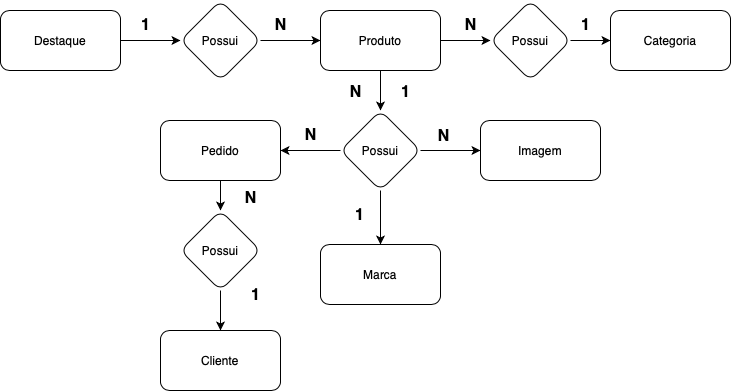

The diagram above was exported from draw.io. Its source (the exported page's mxGraphModel, read from the mxfile embedded in the PNG):
<mxGraphModel dx="954" dy="572" grid="1" gridSize="10" guides="1" tooltips="1" connect="1" arrows="1" fold="1" page="1" pageScale="1" pageWidth="827" pageHeight="1169" math="0" shadow="0">
  <root>
    <mxCell id="0" />
    <mxCell id="1" parent="0" />
    <mxCell id="Fe-8i2E3tYrmEgZA2dhN-3" value="" style="edgeStyle=orthogonalEdgeStyle;rounded=0;orthogonalLoop=1;jettySize=auto;html=1;" parent="1" source="Fe-8i2E3tYrmEgZA2dhN-1" target="Fe-8i2E3tYrmEgZA2dhN-2" edge="1">
      <mxGeometry relative="1" as="geometry" />
    </mxCell>
    <mxCell id="Fe-8i2E3tYrmEgZA2dhN-1" value="Destaque" style="rounded=1;whiteSpace=wrap;html=1;" parent="1" vertex="1">
      <mxGeometry x="40" y="100" width="120" height="60" as="geometry" />
    </mxCell>
    <mxCell id="Fe-8i2E3tYrmEgZA2dhN-5" value="" style="edgeStyle=orthogonalEdgeStyle;rounded=0;orthogonalLoop=1;jettySize=auto;html=1;" parent="1" source="Fe-8i2E3tYrmEgZA2dhN-2" target="Fe-8i2E3tYrmEgZA2dhN-4" edge="1">
      <mxGeometry relative="1" as="geometry" />
    </mxCell>
    <mxCell id="Fe-8i2E3tYrmEgZA2dhN-2" value="Possui" style="rhombus;whiteSpace=wrap;html=1;rounded=1;" parent="1" vertex="1">
      <mxGeometry x="220" y="90" width="80" height="80" as="geometry" />
    </mxCell>
    <mxCell id="Fe-8i2E3tYrmEgZA2dhN-7" value="" style="edgeStyle=orthogonalEdgeStyle;rounded=0;orthogonalLoop=1;jettySize=auto;html=1;" parent="1" source="Fe-8i2E3tYrmEgZA2dhN-4" target="Fe-8i2E3tYrmEgZA2dhN-6" edge="1">
      <mxGeometry relative="1" as="geometry" />
    </mxCell>
    <mxCell id="Fe-8i2E3tYrmEgZA2dhN-13" value="" style="edgeStyle=orthogonalEdgeStyle;rounded=0;orthogonalLoop=1;jettySize=auto;html=1;" parent="1" source="Fe-8i2E3tYrmEgZA2dhN-4" target="Fe-8i2E3tYrmEgZA2dhN-12" edge="1">
      <mxGeometry relative="1" as="geometry" />
    </mxCell>
    <mxCell id="Fe-8i2E3tYrmEgZA2dhN-4" value="Produto" style="whiteSpace=wrap;html=1;rounded=1;" parent="1" vertex="1">
      <mxGeometry x="360" y="100" width="120" height="60" as="geometry" />
    </mxCell>
    <mxCell id="Fe-8i2E3tYrmEgZA2dhN-9" value="" style="edgeStyle=orthogonalEdgeStyle;rounded=0;orthogonalLoop=1;jettySize=auto;html=1;" parent="1" source="Fe-8i2E3tYrmEgZA2dhN-6" target="Fe-8i2E3tYrmEgZA2dhN-8" edge="1">
      <mxGeometry relative="1" as="geometry" />
    </mxCell>
    <mxCell id="Fe-8i2E3tYrmEgZA2dhN-23" value="" style="edgeStyle=orthogonalEdgeStyle;rounded=0;orthogonalLoop=1;jettySize=auto;html=1;" parent="1" source="Fe-8i2E3tYrmEgZA2dhN-6" target="Fe-8i2E3tYrmEgZA2dhN-22" edge="1">
      <mxGeometry relative="1" as="geometry" />
    </mxCell>
    <mxCell id="D_3WH7mOjUa-mbWN4YIO-24" value="" style="edgeStyle=orthogonalEdgeStyle;rounded=0;orthogonalLoop=1;jettySize=auto;html=1;" edge="1" parent="1" source="Fe-8i2E3tYrmEgZA2dhN-6" target="D_3WH7mOjUa-mbWN4YIO-23">
      <mxGeometry relative="1" as="geometry" />
    </mxCell>
    <mxCell id="Fe-8i2E3tYrmEgZA2dhN-6" value="Possui" style="rhombus;whiteSpace=wrap;html=1;rounded=1;" parent="1" vertex="1">
      <mxGeometry x="380" y="200" width="80" height="80" as="geometry" />
    </mxCell>
    <mxCell id="Fe-8i2E3tYrmEgZA2dhN-8" value="Marca" style="whiteSpace=wrap;html=1;rounded=1;" parent="1" vertex="1">
      <mxGeometry x="360" y="334" width="120" height="60" as="geometry" />
    </mxCell>
    <mxCell id="Fe-8i2E3tYrmEgZA2dhN-15" value="" style="edgeStyle=orthogonalEdgeStyle;rounded=0;orthogonalLoop=1;jettySize=auto;html=1;" parent="1" source="Fe-8i2E3tYrmEgZA2dhN-12" target="Fe-8i2E3tYrmEgZA2dhN-14" edge="1">
      <mxGeometry relative="1" as="geometry" />
    </mxCell>
    <mxCell id="Fe-8i2E3tYrmEgZA2dhN-12" value="Possui" style="rhombus;whiteSpace=wrap;html=1;rounded=1;" parent="1" vertex="1">
      <mxGeometry x="530" y="90" width="80" height="80" as="geometry" />
    </mxCell>
    <mxCell id="Fe-8i2E3tYrmEgZA2dhN-14" value="Categoria" style="whiteSpace=wrap;html=1;rounded=1;" parent="1" vertex="1">
      <mxGeometry x="650" y="100" width="120" height="60" as="geometry" />
    </mxCell>
    <mxCell id="Fe-8i2E3tYrmEgZA2dhN-16" value="&lt;font style=&quot;font-size: 16px;&quot;&gt;&lt;b&gt;1&lt;/b&gt;&lt;/font&gt;" style="text;html=1;align=center;verticalAlign=middle;resizable=0;points=[];autosize=1;strokeColor=none;fillColor=none;" parent="1" vertex="1">
      <mxGeometry x="170" y="100" width="30" height="30" as="geometry" />
    </mxCell>
    <mxCell id="Fe-8i2E3tYrmEgZA2dhN-17" value="&lt;font style=&quot;font-size: 16px;&quot;&gt;&lt;b&gt;N&lt;/b&gt;&lt;/font&gt;" style="text;html=1;align=center;verticalAlign=middle;resizable=0;points=[];autosize=1;strokeColor=none;fillColor=none;" parent="1" vertex="1">
      <mxGeometry x="300" y="100" width="40" height="30" as="geometry" />
    </mxCell>
    <mxCell id="Fe-8i2E3tYrmEgZA2dhN-18" value="&lt;font style=&quot;font-size: 16px;&quot;&gt;&lt;b&gt;N&lt;/b&gt;&lt;/font&gt;" style="text;html=1;align=center;verticalAlign=middle;resizable=0;points=[];autosize=1;strokeColor=none;fillColor=none;" parent="1" vertex="1">
      <mxGeometry x="375" y="167" width="40" height="30" as="geometry" />
    </mxCell>
    <mxCell id="Fe-8i2E3tYrmEgZA2dhN-19" value="&lt;font style=&quot;font-size: 16px;&quot;&gt;&lt;b&gt;1&lt;/b&gt;&lt;/font&gt;" style="text;html=1;align=center;verticalAlign=middle;resizable=0;points=[];autosize=1;strokeColor=none;fillColor=none;" parent="1" vertex="1">
      <mxGeometry x="384" y="290" width="30" height="30" as="geometry" />
    </mxCell>
    <mxCell id="Fe-8i2E3tYrmEgZA2dhN-20" value="&lt;font style=&quot;font-size: 16px;&quot;&gt;&lt;b&gt;N&lt;/b&gt;&lt;/font&gt;" style="text;html=1;align=center;verticalAlign=middle;resizable=0;points=[];autosize=1;strokeColor=none;fillColor=none;" parent="1" vertex="1">
      <mxGeometry x="490" y="100" width="40" height="30" as="geometry" />
    </mxCell>
    <mxCell id="Fe-8i2E3tYrmEgZA2dhN-21" value="&lt;font style=&quot;font-size: 16px;&quot;&gt;&lt;b&gt;1&lt;/b&gt;&lt;/font&gt;" style="text;html=1;align=center;verticalAlign=middle;resizable=0;points=[];autosize=1;strokeColor=none;fillColor=none;" parent="1" vertex="1">
      <mxGeometry x="610" y="100" width="30" height="30" as="geometry" />
    </mxCell>
    <mxCell id="Fe-8i2E3tYrmEgZA2dhN-22" value="Imagem" style="whiteSpace=wrap;html=1;rounded=1;" parent="1" vertex="1">
      <mxGeometry x="520" y="210" width="120" height="60" as="geometry" />
    </mxCell>
    <mxCell id="Fe-8i2E3tYrmEgZA2dhN-24" value="&lt;font style=&quot;font-size: 16px;&quot;&gt;&lt;b&gt;N&lt;/b&gt;&lt;/font&gt;" style="text;html=1;align=center;verticalAlign=middle;resizable=0;points=[];autosize=1;strokeColor=none;fillColor=none;" parent="1" vertex="1">
      <mxGeometry x="463" y="211" width="40" height="30" as="geometry" />
    </mxCell>
    <mxCell id="Fe-8i2E3tYrmEgZA2dhN-26" value="&lt;font style=&quot;font-size: 16px;&quot;&gt;&lt;b&gt;1&lt;/b&gt;&lt;/font&gt;" style="text;html=1;align=center;verticalAlign=middle;resizable=0;points=[];autosize=1;strokeColor=none;fillColor=none;" parent="1" vertex="1">
      <mxGeometry x="430" y="167" width="30" height="30" as="geometry" />
    </mxCell>
    <mxCell id="D_3WH7mOjUa-mbWN4YIO-26" value="" style="edgeStyle=orthogonalEdgeStyle;rounded=0;orthogonalLoop=1;jettySize=auto;html=1;" edge="1" parent="1" source="D_3WH7mOjUa-mbWN4YIO-23" target="D_3WH7mOjUa-mbWN4YIO-25">
      <mxGeometry relative="1" as="geometry" />
    </mxCell>
    <mxCell id="D_3WH7mOjUa-mbWN4YIO-23" value="Pedido" style="whiteSpace=wrap;html=1;rounded=1;" vertex="1" parent="1">
      <mxGeometry x="200" y="210" width="120" height="60" as="geometry" />
    </mxCell>
    <mxCell id="D_3WH7mOjUa-mbWN4YIO-28" value="" style="edgeStyle=orthogonalEdgeStyle;rounded=0;orthogonalLoop=1;jettySize=auto;html=1;" edge="1" parent="1" source="D_3WH7mOjUa-mbWN4YIO-25" target="D_3WH7mOjUa-mbWN4YIO-27">
      <mxGeometry relative="1" as="geometry" />
    </mxCell>
    <mxCell id="D_3WH7mOjUa-mbWN4YIO-25" value="Possui" style="rhombus;whiteSpace=wrap;html=1;rounded=1;" vertex="1" parent="1">
      <mxGeometry x="220" y="300" width="80" height="80" as="geometry" />
    </mxCell>
    <mxCell id="D_3WH7mOjUa-mbWN4YIO-27" value="Cliente" style="whiteSpace=wrap;html=1;rounded=1;" vertex="1" parent="1">
      <mxGeometry x="200" y="420" width="120" height="60" as="geometry" />
    </mxCell>
    <mxCell id="D_3WH7mOjUa-mbWN4YIO-29" value="&lt;font style=&quot;font-size: 16px;&quot;&gt;&lt;b&gt;N&lt;/b&gt;&lt;/font&gt;" style="text;html=1;align=center;verticalAlign=middle;resizable=0;points=[];autosize=1;strokeColor=none;fillColor=none;" vertex="1" parent="1">
      <mxGeometry x="330" y="210" width="40" height="30" as="geometry" />
    </mxCell>
    <mxCell id="D_3WH7mOjUa-mbWN4YIO-30" value="&lt;font style=&quot;font-size: 16px;&quot;&gt;&lt;b&gt;N&lt;/b&gt;&lt;/font&gt;" style="text;html=1;align=center;verticalAlign=middle;resizable=0;points=[];autosize=1;strokeColor=none;fillColor=none;" vertex="1" parent="1">
      <mxGeometry x="270" y="273" width="40" height="30" as="geometry" />
    </mxCell>
    <mxCell id="D_3WH7mOjUa-mbWN4YIO-31" value="&lt;font style=&quot;font-size: 16px;&quot;&gt;&lt;b&gt;1&lt;/b&gt;&lt;/font&gt;" style="text;html=1;align=center;verticalAlign=middle;resizable=0;points=[];autosize=1;strokeColor=none;fillColor=none;" vertex="1" parent="1">
      <mxGeometry x="280" y="370" width="30" height="30" as="geometry" />
    </mxCell>
  </root>
</mxGraphModel>